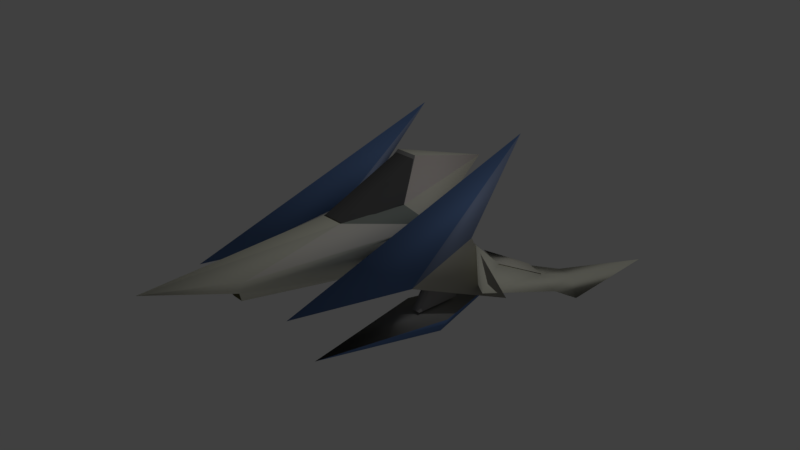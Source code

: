 # Source: Arwing.blend  (saved by Blender 2.79.0; exported with 4.5.12 LTS)
import bpy
from mathutils import Matrix  # noqa: F401  (used for matrix-valued properties, if any)

bpy.ops.wm.read_factory_settings(use_empty=True)
scene = bpy.context.scene
scene.name = 'Scene'

# ---- collections
col_collection_1 = bpy.data.collections.new('Collection 1'); scene.collection.children.link(col_collection_1)

# ---- materials (node trees are filled in below, after node groups)
mat_material15 = bpy.data.materials.new('Material15')
mat_material15.alpha_threshold = 0.0
mat_material15.use_transparent_shadow = False
mat_material15.diffuse_color = (0.1255, 0.1255, 0.1255, 1.0)
mat_material15.specular_color = (0.33, 0.33, 0.33)
mat_material15.roughness = 0.5
mat_material15.specular_intensity = 1.0
mat_material9 = bpy.data.materials.new('Material9')
mat_material9.alpha_threshold = 0.0
mat_material9.use_transparent_shadow = False
mat_material9.diffuse_color = (0.8941, 0.8706, 0.7529, 1.0)
mat_material9.specular_color = (0.33, 0.33, 0.33)
mat_material9.roughness = 0.5
mat_material9.specular_intensity = 1.0
mat_material8 = bpy.data.materials.new('Material8')
mat_material8.alpha_threshold = 0.0
mat_material8.use_transparent_shadow = False
mat_material8.diffuse_color = (0.8431, 0.8392, 0.7098, 1.0)
mat_material8.specular_color = (0.33, 0.33, 0.33)
mat_material8.roughness = 0.5
mat_material8.specular_intensity = 1.0
mat_material14 = bpy.data.materials.new('Material14')
mat_material14.alpha_threshold = 0.0
mat_material14.use_transparent_shadow = False
mat_material14.diffuse_color = (0.3529, 0.3451, 0.3529, 1.0)
mat_material14.specular_color = (0.33, 0.33, 0.33)
mat_material14.roughness = 0.5
mat_material14.specular_intensity = 1.0
mat_material11 = bpy.data.materials.new('Material11')
mat_material11.alpha_threshold = 0.0
mat_material11.use_transparent_shadow = False
mat_material11.diffuse_color = (0.1412, 0.2392, 0.4863, 1.0)
mat_material11.specular_color = (0.33, 0.33, 0.33)
mat_material11.roughness = 0.5
mat_material11.specular_intensity = 1.0
mat_material4 = bpy.data.materials.new('Material4')
mat_material4.alpha_threshold = 0.0
mat_material4.use_transparent_shadow = False
mat_material4.diffuse_color = (0.2824, 0.2824, 0.2784, 1.0)
mat_material4.specular_color = (0.33, 0.33, 0.33)
mat_material4.roughness = 0.5
mat_material4.specular_intensity = 1.0
mat_m_7cf8406c_c = bpy.data.materials.new('M_7CF8406C_c')
mat_m_7cf8406c_c.alpha_threshold = 0.0
mat_m_7cf8406c_c.use_transparent_shadow = False
mat_m_7cf8406c_c.diffuse_color = (0.3451, 0.3843, 0.3451, 1.0)
mat_m_7cf8406c_c.specular_color = (0.33, 0.33, 0.33)
mat_m_7cf8406c_c.roughness = 0.5
mat_m_7cf8406c_c.specular_intensity = 1.0
mat_material12 = bpy.data.materials.new('Material12')
mat_material12.alpha_threshold = 0.0
mat_material12.use_transparent_shadow = False
mat_material12.diffuse_color = (0.2941, 0.3686, 0.5686, 1.0)
mat_material12.specular_color = (0.33, 0.33, 0.33)
mat_material12.roughness = 0.5
mat_material12.specular_intensity = 1.0
mat_material1 = bpy.data.materials.new('Material1')
mat_material1.alpha_threshold = 0.0
mat_material1.use_transparent_shadow = False
mat_material1.diffuse_color = (0.9176, 0.8863, 0.8078, 1.0)
mat_material1.specular_color = (0.33, 0.33, 0.33)
mat_material1.roughness = 0.5
mat_material1.specular_intensity = 1.0
mat_material3 = bpy.data.materials.new('Material3')
mat_material3.alpha_threshold = 0.0
mat_material3.use_transparent_shadow = False
mat_material3.diffuse_color = (0.8471, 0.8275, 0.698, 1.0)
mat_material3.specular_color = (0.33, 0.33, 0.33)
mat_material3.roughness = 0.5
mat_material3.specular_intensity = 1.0
mat_material5 = bpy.data.materials.new('Material5')
mat_material5.alpha_threshold = 0.0
mat_material5.use_transparent_shadow = False
mat_material5.diffuse_color = (0.9098, 0.8275, 0.7725, 1.0)
mat_material5.specular_color = (0.33, 0.33, 0.33)
mat_material5.roughness = 0.5
mat_material5.specular_intensity = 1.0
mat_material2 = bpy.data.materials.new('Material2')
mat_material2.alpha_threshold = 0.0
mat_material2.use_transparent_shadow = False
mat_material2.diffuse_color = (0.8941, 0.8902, 0.7412, 1.0)
mat_material2.specular_color = (0.33, 0.33, 0.33)
mat_material2.roughness = 0.5
mat_material2.specular_intensity = 1.0
mat_material7 = bpy.data.materials.new('Material7')
mat_material7.alpha_threshold = 0.0
mat_material7.use_transparent_shadow = False
mat_material7.diffuse_color = (0.1176, 0.1137, 0.05882, 1.0)
mat_material7.specular_color = (0.33, 0.33, 0.33)
mat_material7.roughness = 0.5
mat_material7.specular_intensity = 1.0
mat_material6 = bpy.data.materials.new('Material6')
mat_material6.alpha_threshold = 0.0
mat_material6.use_transparent_shadow = False
mat_material6.diffuse_color = (0.2706, 0.2745, 0.2314, 1.0)
mat_material6.specular_color = (0.33, 0.33, 0.33)
mat_material6.roughness = 0.5
mat_material6.specular_intensity = 1.0
mat_material10 = bpy.data.materials.new('Material10')
mat_material10.alpha_threshold = 0.0
mat_material10.use_transparent_shadow = False
mat_material10.diffuse_color = (0.07059, 0.06667, 0.05098, 1.0)
mat_material10.specular_color = (0.33, 0.33, 0.33)
mat_material10.roughness = 0.5
mat_material10.specular_intensity = 1.0

# ---- material node trees

# ---- world
world_world = bpy.data.worlds.new('World'); scene.world = world_world
world_world.color = (0.05088, 0.05088, 0.05088)
world_world.use_sun_shadow = False
world_world.sun_shadow_jitter_overblur = 0.0
world_world.cycles.sampling_method = 'MANUAL'

# ---- cameras
cam_camera = bpy.data.cameras.new('Camera')
cam_camera.clip_end = 100.0
cam_camera.lens = 35.0
cam_camera.sensor_width = 32.0
cam_camera.sensor_height = 18.0
cam_camera.ortho_scale = 7.314
cam_camera.dof.focus_distance = 0.0
cam_camera.dof.aperture_fstop = 128.0

# ---- lights
light_lamp = bpy.data.lights.new('Lamp', 'POINT')
light_lamp.transmission_factor = 0.0
light_lamp.cutoff_distance = 30.0
light_lamp.energy = 100.0
light_lamp.shadow_buffer_clip_start = 1.001
light_lamp.shadow_soft_size = 0.1
light_lamp.shadow_maximum_resolution = 0.006
light_lamp.use_absolute_resolution = True

# ---- meshes
me_mesh1_group1_skp743b1_model = bpy.data.meshes.new('Mesh1 Group1 skp743B1 Model')
me_mesh1_group1_skp743b1_model.from_pydata([(-0.1577, 0.6588, 0.6365), (0.1573, 1.192, -0.6488), (-0.1577, 1.192, -0.6488), (0.1573, 0.6588, 0.6365), (0.3541, 0.7358, -0.2733), (-0.3545, 0.7358, -0.2733), (0.8459, -0.09343, -1.284), (1.379, -0.08129, -0.9441), (1.065, -0.4575, -1.942), (1.354, -0.1526, -0.8984), (1.501, -0.4951, -1.664), (1.503, -0.4177, -1.678), (-1.805, 0.13, -0.1528), (-1.497, -0.3428, -1.683), (-1.768, -0.4576, -1.625), (-1.358, 0.03087, -0.963), (-1.34, 0.4257, -0.5536), (-1.334, 0.0773, -0.49), (-1.355, -0.1627, -0.9278), (-1.494, -0.498, -1.655), (-1.891, -0.6367, -1.939), (-1.374, -0.5205, -2.232), (-1.763, -0.7428, -3.633), (-1.608, -0.5191, -2.201), (-1.093, -0.4583, -1.919), (-1.026, -0.07729, -1.15), (-0.9018, 0.303, -0.833), (-1.24, 0.173, -0.3344), (-1.122, -0.2203, -0.3165), (-1.24, -0.2203, -0.3165), (-1.122, 0.173, -0.3344), (-1.122, 0.1909, 0.05891), (-1.122, -0.1916, 0.3125), (-1.24, 0.1909, 0.05891), (-1.24, -0.1916, 0.3125), (0.8467, -0.2401, 0.1175), (1.201, -0.1614, 1.848), (1.516, -0.2401, 0.1175), (1.201, -0.6438, -0.1006), (1.201, -0.3005, -1.22), (1.358, 0.03087, -0.963), (1.804, 0.1301, -0.1532), (1.497, -0.3428, -1.683), (1.34, 0.4257, -0.5536), (0.9018, 0.303, -0.833), (1.334, 0.07731, -0.4904), (1.354, -0.1627, -0.9278), (1.026, -0.07728, -1.15), (1.494, -0.498, -1.655), (1.092, -0.4583, -1.919), (1.373, -0.5205, -2.233), (1.608, -0.5191, -2.201), (1.768, -0.4576, -1.625), (1.891, -0.6367, -1.939), (1.762, -0.7428, -3.633), (1.122, 0.173, -0.3348), (1.24, -0.2203, -0.3169), (1.122, -0.2203, -0.3169), (1.24, 0.173, -0.3348), (1.24, 0.1909, 0.05852), (1.24, -0.1916, 0.3125), (1.122, -0.1916, 0.3125), (1.122, 0.1909, 0.05852), (0.8396, -0.08341, -1.272), (1.37, 0.04631, -0.9454), (1.066, -0.4504, -1.946), (1.368, -0.06982, -0.9242), (1.492, -0.4069, -1.663), (1.493, -0.3295, -1.677), (-1.503, -0.4173, -1.677), (-1.379, -0.08129, -0.9437), (-0.8459, -0.09344, -1.284), (-1.355, -0.153, -0.8981), (-1.065, -0.4575, -1.942), (-1.501, -0.4947, -1.663), (-1.516, -0.2397, 0.1179), (-1.201, -0.1614, 1.848), (-0.8467, -0.2397, 0.1179), (-1.201, -0.6438, -0.1003), (-1.201, -0.3005, -1.22), (-1.494, -0.3295, -1.676), (-1.37, 0.04631, -0.945), (-0.8396, -0.08342, -1.271), (-1.368, -0.06982, -0.9242), (-1.066, -0.4504, -1.945), (-1.492, -0.4069, -1.662), (-1.221, 0.4771, -0.5846), (-0.8663, 0.08918, -0.4489), (-1.89, -0.03072, -0.4829), (-0.6301, 0.4804, -0.5062), (-0.3545, 0.008689, -0.4845), (-0.0001958, 0.1107, -0.8442), (-0.0001958, 0.2447, -0.4953), (0.6297, 0.4804, -0.5062), (-0.0001958, 0.7559, -0.5187), (-0.0001956, 0.8045, -2.058), (-0.3545, 0.7273, -0.2809), (-0.1573, 0.6876, 0.5882), (0.1577, 0.6876, 0.5878), (0.0001974, 0.6876, 3.189), (-0.2754, 0.5177, 2.054), (-0.1573, 0.3211, 2.063), (-0.3541, 0.01217, 0.461), (-0.551, 0.1677, 0.4145), (-0.8663, 1.405, -1.848), (-1.22, 0.1677, 0.4145), (-0.8659, 0.2373, 1.949), (0.3541, 0.008695, -0.4849), (0.8659, 0.08918, -0.4489), (1.22, 0.4771, -0.585), (0.8659, 1.405, -1.849), (0.551, 0.1677, 0.4145), (0.8663, 0.2373, 1.948), (1.221, 0.1677, 0.4145), (0.3545, 0.01217, 0.461), (-0.07854, 0.1601, 1.991), (0.07894, 0.1601, 1.991), (0.1577, 0.3211, 2.063), (0.2758, 0.5177, 2.054), (0.3541, 0.7273, -0.2809), (0.1573, 1.223, -0.6581), (-0.1577, 1.223, -0.6581), (1.89, -0.03071, -0.4832)], [], [(0, 1, 2), (0, 3, 1), (3, 4, 1), (0, 2, 5), (6, 7, 8), (7, 6, 9), (6, 10, 9), (6, 8, 10), (11, 10, 8), (8, 7, 11), (12, 13, 14), (12, 15, 13), (12, 16, 15), (16, 12, 17), (12, 18, 17), (12, 14, 18), (14, 19, 18), (20, 19, 14), (20, 21, 19), (20, 22, 21), (20, 23, 22), (20, 14, 23), (14, 13, 23), (23, 13, 21), (13, 24, 21), (13, 19, 24), (15, 19, 13), (18, 19, 15), (15, 25, 18), (26, 25, 15), (18, 25, 26), (18, 26, 17), (16, 17, 26), (15, 16, 26), (19, 21, 24), (22, 23, 21), (27, 28, 29), (28, 27, 30), (31, 28, 30), (32, 28, 31), (33, 32, 31), (32, 33, 34), (34, 33, 27), (34, 27, 29), (35, 36, 37), (35, 38, 36), (35, 39, 38), (35, 37, 39), (37, 38, 39), (36, 38, 37), (40, 41, 42), (41, 40, 43), (44, 43, 40), (43, 44, 45), (44, 46, 45), (44, 47, 46), (44, 40, 47), (40, 46, 47), (46, 40, 42), (46, 42, 48), (42, 49, 48), (49, 42, 50), (50, 42, 51), (42, 52, 51), (42, 41, 52), (46, 52, 41), (46, 48, 52), (48, 53, 52), (50, 53, 48), (50, 54, 53), (50, 51, 54), (51, 53, 54), (51, 52, 53), (49, 50, 48), (45, 46, 41), (43, 45, 41), (55, 56, 57), (56, 55, 58), (59, 56, 58), (60, 56, 59), (59, 61, 60), (61, 59, 62), (61, 62, 55), (61, 55, 57), (63, 64, 65), (64, 63, 66), (63, 67, 66), (63, 65, 67), (68, 67, 65), (65, 64, 68), (69, 70, 71), (70, 72, 71), (72, 73, 71), (74, 73, 72), (69, 73, 74), (69, 71, 73), (75, 76, 77), (76, 75, 78), (75, 79, 78), (75, 77, 79), (77, 78, 79), (78, 77, 76), (80, 81, 82), (81, 83, 82), (83, 84, 82), (85, 84, 83), (80, 84, 85), (80, 82, 84), (86, 87, 88), (89, 87, 86), (89, 90, 87), (89, 91, 90), (89, 92, 91), (89, 93, 92), (93, 89, 94), (89, 95, 94), (89, 96, 95), (97, 96, 89), (96, 97, 98), (97, 99, 98), (100, 99, 97), (99, 100, 101), (101, 100, 89), (89, 100, 97), (101, 89, 102), (89, 103, 102), (103, 89, 104), (86, 104, 89), (105, 104, 86), (106, 104, 105), (106, 103, 104), (105, 103, 106), (105, 87, 103), (88, 87, 105), (88, 105, 86), (87, 102, 103), (87, 90, 102), (90, 107, 102), (90, 91, 107), (93, 107, 91), (93, 108, 107), (93, 109, 108), (93, 110, 109), (111, 110, 93), (112, 110, 111), (112, 113, 110), (111, 113, 112), (111, 108, 113), (114, 108, 111), (107, 108, 114), (102, 107, 114), (102, 114, 115), (115, 114, 116), (117, 116, 114), (117, 115, 116), (115, 117, 101), (101, 117, 99), (99, 117, 118), (117, 93, 118), (117, 114, 93), (114, 111, 93), (98, 118, 93), (99, 118, 98), (98, 93, 119), (95, 119, 93), (119, 95, 120), (121, 120, 95), (120, 121, 96), (96, 121, 95), (120, 96, 119), (96, 98, 119), (95, 93, 94), (101, 102, 115), (108, 122, 113), (109, 122, 108), (109, 113, 122), (113, 109, 110), (92, 93, 91)])
me_mesh1_group1_skp743b1_model.polygons.foreach_set('use_smooth', [True] * 178)
me_mesh1_group1_skp743b1_model.polygons.foreach_set('material_index', [0, 0, 0, 0, 1, 1, 1, 1, 1, 1, 2, 2, 2, 2, 2, 2, 2, 2, 2, 2, 2, 2, 2, 2, 2, 2, 2, 2, 2, 2, 2, 2, 2, 2, 2, 2, 3, 3, 3, 3, 3, 3, 3, 3, 5, 4, 4, 5, 4, 4, 2, 2, 2, 2, 2, 2, 2, 2, 2, 2, 2, 2, 2, 2, 2, 2, 2, 2, 2, 2, 2, 2, 2, 2, 2, 2, 3, 3, 3, 3, 3, 3, 3, 3, 1, 1, 1, 1, 1, 1, 1, 1, 1, 1, 1, 1, 5, 4, 4, 5, 4, 4, 1, 1, 1, 1, 1, 1, 1, 2, 2, 2, 13, 12, 12, 13, 9, 6, 14, 11, 2, 2, 2, 8, 2, 2, 7, 4, 7, 4, 4, 4, 5, 1, 1, 2, 2, 1, 2, 2, 2, 2, 4, 7, 4, 4, 4, 5, 2, 2, 1, 1, 1, 2, 12, 12, 9, 2, 2, 2, 2, 8, 2, 6, 9, 10, 2, 5, 10, 5, 14, 13, 2, 1, 1, 1, 7, 13])
_uv = me_mesh1_group1_skp743b1_model.uv_layers.new(name='UVMap')
_uv.uv.foreach_set('vector', [2.22e-15, -0.0166, 1.0, 1.0, 1.0, -1.11e-15, -3.664e-15, -0.0166, -3.553e-15, 1.0, 1.0, 1.0, 0.999, 1.0, -1.124, 0.1074, -2.479, 1.0, -2.58, 1.0, 0.999, 0.999, -0.3936, 0.08106, 1.409, 2.436, 1.997, 1.013, -0.4785, 2.112, -2.309e-14, 1.0, -0.1904, -5.432, -1.0, 1.0, 0.5293, 2.473, 2.021, 1.021, 1.288e-14, 1.0, 0.5293, 2.473, 2.438, 2.171, 2.021, 1.021, 0.01172, 0.8418, 1.11e-14, 1.0, 1.0, 1.0, -0.4785, 2.112, 1.997, 1.013, 2.665e-14, 1.0, 3.678e-15, 1.0, 1.0, 9.77e-15, 1.0, 1.0, 2.576e-14, 1.0, 1.0, 1.0, 1.0, -5.773e-15, 1.0, 1.0, 1.0, 4.774e-15, -1.066e-14, 0.999, -2.776e-14, 1.0, 0.9287, 2.553, 1.0, 1.0, 1.066e-14, 0.999, 0.999, 1.0, 1.0, 4.796e-14, 1.0, 1.0, 0.999, -3.109e-15, -8.882e-15, 1.0, 1.0, -6.217e-14, 1.0, 1.0, -3.442e-14, 1.0, 3.02e-14, 0.999, 1.0, 0.999, 0.6338, 0.543, 0.999, 1.0, 0.999, 3.131e-14, 1.066e-14, 0.999, -4.219e-14, 1.0, 0.999, 1.643e-14, 0.999, 1.0, 1.0, 1.0, -3.553e-15, 1.0, 1.0, 6.661e-15, 1.0, 1.0, 2.665e-14, 1.0, 1.0, 4.929e-14, -1.332e-14, 1.0, 1.0, 0.999, 1.0, 2.398e-14, 0.999, 1.0, -4.619e-14, 1.0, 0.999, 2.309e-14, -1.628e-14, 1.0, 1.0, 1.0, 1.0, 2.043e-14, 0.04883, 1.315, -6.328e-15, 1.0, -0.9502, 1.315, 1.696, 0.06348, 1.11e-14, 1.0, 1.0, 0.999, 1.0, 0.999, 1.0, -1.243e-14, 1.377e-14, 0.999, 1.0, 1.0, 1.0, 1.332e-15, 1.044e-14, 1.0, -7.327e-15, 0.999, 0.999, 4.663e-15, 0.999, 0.999, 1.0, 1.266e-14, 1.0, 1.0, -5.396e-14, 1.0, 1.0, 1.0, 4.602e-14, 1.0, 1.0, -9.531e-14, -2.953e-14, 1.0, 1.0, 1.0, 0.2022, -0.541, 1.155e-14, 1.0, 1.0, -9.77e-15, 1.0, 1.0, -2.352e-14, 1.0, 0.999, 1.137e-13, 0.999, 1.0, 1.0, 3.197e-14, 1.0, 1.0, 8.171e-14, 1.0, 1.0, -2.165e-15, -4.263e-14, 1.0, 1.0, 1.0, -4.263e-14, 1.0, 1.0, -2.165e-15, -4.263e-14, -9.437e-16, 1.721e-15, 0.3906, 1.0, 1.0, 7.216e-16, 0.999, 1.0, 4.663e-15, 1.0, 1.0, 2.665e-15, 0.3906, -3.02e-14, 2.429e-14, 1.0, 0.999, 1.0, 2.426e-14, 1.0, 0.999, -3.02e-14, 2.429e-14, 1.421e-14, 0.999, 1.0, 8.882e-15, 2.276e-15, 0.3906, -5.551e-17, 0.999, 1.0, -1.554e-15, 1.443e-15, 0.999, 1.0, 0.999, 0.5, 0.3333, 0.25, -0.5075, -4.441e-16, 0.3333, 1.0, 0.999, 0.5, 0.5801, 0.5, 3.473, 1.0, 0.999, 0.5, -0.916, 0.5, 0.5801, -3.997e-15, 0.3333, 0.5, 0.3333, 0.25, -0.3184, 1.454e-14, 0.999, 0.5, 0.5801, 0.5, -0.916, 0.5, 3.473, 0.5, 0.5801, -1.077e-14, 0.999, 1.0, 1.0, -3.73e-14, 0.999, 1.0, -2.354e-14, -2.442e-15, 1.0, 1.0, 1.0, 1.0, 2.764e-14, -2.065e-14, 1.0, 1.0, -2.398e-14, 1.0, 1.0, 1.0, 1.0, 0.7969, -0.541, 1.61e-15, 1.0, 1.382e-14, 0.999, 0.999, 0.999, 1.0, 1.549e-14, 1.0, -1.033e-14, 1.0, 1.0, 4.885e-15, 1.0, 0.999, -6.661e-16, 1.91e-14, 0.999, 0.999, 0.999, 1.0, 0.999, -5.995e-15, 1.0, 1.0, -1.221e-15, -1.399e-14, 1.0, 0.999, 1.0, 0.999, 5.329e-15, 0.999, -4.219e-15, 4.441e-16, 1.0, 1.0, 1.0, 1.0, 1.0, 0.999, 2.431e-14, -1.132e-14, 1.0, 1.0, 1.0, 0.999, 3.863e-14, 2.043e-14, 1.0, 5.684e-14, 0.999, 1.0, -2.132e-14, 1.0, 1.0, 1.0, 1.0, -2.576e-14, 1.0, 1.0, 2.665e-15, 0.999, 7.994e-15, 4.649e-15, 1.0, 0.999, 0.999, -1.776e-15, 1.0, 1.0, -1.021e-14, 1.0, 1.0, -3.175e-14, 1.0, 1.0, 1.0, 1.0, -6.484e-14, 1.0, 4.974e-14, -7.105e-15, 0.999, 0.999, 0.999, 0.999, 0.999, 0.999, -4.086e-14, 2.576e-14, 0.999, 4.174e-14, 1.0, 1.0, 1.0, 0.999, -3.064e-14, 0.999, 1.0, 1.776e-15, 1.0, 0.999, -7.105e-15, -9.77e-15, 0.999, 1.0, 1.0, 1.0, 1.332e-14, 1.0, 1.676e-14, -3.375e-14, 1.0, 1.0, 1.0, 1.0, 3.286e-14, 1.954e-14, 1.0, 1.0, 1.0, 1.0, -1.03e-13, 1.0, 0.999, 2.176e-14, 1.0, 1.0, 1.0, 7.105e-15, 1.0, 0.07031, 2.553, 1.0, 1.277e-15, -0.0332, 1.0, 1.0, 1.0, -0.0332, 1.0, 1.0, 1.277e-15, -0.0332, 4.441e-16, 4.718e-15, 0.3906, 1.0, 0.999, 2.72e-15, 0.999, 1.0, 1.998e-15, 1.0, 0.999, 2.665e-15, 0.3906, 1.0, 9.27e-15, -4.796e-14, 1.0, 1.0, 1.0, -4.796e-14, 1.0, 1.0, 9.27e-15, -4.796e-14, 8.132e-15, 1.0, -4.552e-15, 1.665e-15, 0.3906, 1.443e-15, 0.999, 1.0, 5.551e-15, 7.216e-16, 0.999, 1.0, 0.999, 1.351, 2.381, 2.003, 1.0, -0.5088, 2.09, 0.999, 0.999, -0.3984, -4.082, 9.459e-14, 1.0, 1.442, -0.4258, -2.487e-14, 1.0, 2.008, 0.9951, 1.442, -0.4258, -0.4814, -0.1143, -3.73e-14, 1.0, 1.0, 1.0, -1.188e-14, 1.0, -0.7627, 7.97, -0.5088, 2.09, 2.003, 1.0, -5.329e-15, 1.0, 5.862e-14, 1.0, 2.026, 0.9951, 1.437, -0.4502, 8.882e-15, 0.999, 1.0, 0.999, 0.1904, -5.432, 2.01, 0.9961, -0.4258, 2.139, 1.47, 2.457, 3.02e-14, 1.0, -0.4258, 2.139, 2.01, 0.9961, -1.594e-13, 1.0, 0.5156, 7.299, 0.999, 0.999, 3.73e-14, 1.0, 1.437, -0.4502, -0.4805, -0.1318, 0.5, 0.333, 0.25, -0.5075, -1.443e-15, 0.333, 0.5, 3.382, 1.0, 1.0, 0.5, 0.8926, 1.0, 1.0, 0.5, -0.8457, 0.5, 0.8926, 4.663e-15, 0.3333, 0.5, 0.3333, 0.25, -0.3184, -8.438e-15, 1.0, 0.5, 0.8926, 0.5, -0.8457, 0.5, 0.8926, 6.994e-15, 1.0, 0.5, 3.382, 1.996, 1.007, -1.199e-14, 1.0, 0.6445, 2.378, 1.0, 0.999, 1.132e-14, 0.999, -0.3984, 6.082, -1.332e-15, 1.0, 2.5, -0.1182, 0.5654, -0.4268, 2.017, 1.002, 2.5, -0.1182, -2.975e-14, 1.0, 1.0, 0.999, -0.7627, -5.97, 3.744e-13, 1.0, 1.996, 1.007, 0.6445, 2.378, 2.5, 2.095, 1.0, 0.999, 1.332e-15, 0.999, 1.0, -9.326e-15, 1.0, 1.0, -7.438e-15, 1.0, 1.0, -6.04e-14, 1.0, 1.0, -1.976e-14, 1.0, 0.5693, 1.778, 1.599e-14, 0.999, 1.0, -1.776e-15, 1.0, 0.999, -0.06787, -0.3462, -4.441e-16, 0.5, 0.5, 0.5, -0.08008, 0.2085, 0.5811, 0.2095, 0.2505, -0.05838, 0.5811, 0.2095, -0.08008, 0.2085, 0.2505, 0.5215, 0.5, 0.5, -0.03028, -0.6621, 3.109e-15, 0.5, 8.105e-15, 0.25, 0.5, 0.25, -0.1592, -0.7432, 2.146, 2.724, 1.0, 1.0, 5.64e-14, 1.0, -3.819e-14, 0.999, 0.2861, 2.312, 0.7139, 2.312, 1.0, 0.1, 0.5, -0.8118, 3.197e-14, 0.1, 1.0, 0.999, 1.0, 2.209e-14, 1.243e-14, 0.999, 1.0, -1.776e-15, 1.0, 0.999, 3.553e-14, 0.999, 2.22e-14, 1.0, 1.0, 1.0, 1.0, 2.554e-15, 0.8595, 0.4209, -0.8014, 0.5513, 0.1527, -0.03272, 1.0, -5.773e-15, -5.773e-15, 0.999, 1.0, 0.999, 7.327e-15, 1.0, 0.05273, 1.77, 0.2178, 1.837, 0.5, 0.2498, 0.5283, 0.4597, 0.6353, 0.7842, 1.0, 1.0, 0.666, -1.649, 3.375e-14, 1.0, 0.499, -0.4973, -0.4551, 1.344, 0.5015, 0.2539, 0.6016, -1.192, 0.2832, 4.766, 1.009, 1.048, 0.6016, -1.192, -1.088e-14, 1.0, 0.2832, 4.766, -7.994e-15, 1.0, 1.0, 1.0, 0.5166, -1.273, 0.5, 0.3333, 0.2358, -0.09473, 5.107e-15, 0.3333, 1.0, 1.332e-15, 1.732e-14, 0.999, 1.0, 1.0, 1.0, 0.999, -1.443e-14, 0.999, 1.0, 2.531e-14, 1.0, 1.865e-14, 2.487e-14, 0.999, 1.0, 0.999, -7.194e-14, 1.0, 1.0, 0.999, 1.0, 3.02e-14, 1.039, -0.3916, -0.03809, -0.3916, 1.0, 1.0, 1.0, 0.999, 0.5, 0.5088, 0.0, 0.999, -3.075e-14, 1.0, 0.9834, 0.9893, 1.0, -1.532e-14, 6.328e-15, 1.0, 0.4307, 1.778, 0.998, 1.004, 1.0, 0.999, 1.0, 3.353e-14, -8.771e-15, 0.999, 1.0, 1.0, 0.334, -1.649, 1.177e-14, 0.999, -2.706e-16, 0.2498, -0.1348, 0.7842, -0.02783, 0.4597, -2.037, -1.319, -2.282, 4.642, -1.665, 0.919, -2.037, -1.319, -2.674, 0.8701, -2.282, 4.642, -8.66e-15, 0.999, 1.0, 0.999, 0.4834, -1.273, 0.5, 0.333, 0.2642, -0.09473, 3.442e-15, 0.333, -3.109e-15, 0.999, 1.0, 1.71e-14, 1.0, 0.999, 0.9951, 0.999, -1.443e-14, 1.0, 1.0, 4.574e-14, 1.0, 1.0, -0.03809, -0.3916, 0.0, 1.0, 1.0, 1.0, 2.665e-15, 1.0, 0.625, 3.218, 0.625, 3.218, 2.531e-14, 1.0, 0.375, 3.218, -1.954e-14, 1.0, 1.0, 1.0, 1.0, -2.709e-14, 0.75, 0.007815, -1.51e-14, 0.4995, 0.4998, 0.4995, -1.51e-14, 0.4995, 0.75, 0.007815, -0.2495, 0.007815, -1.599e-14, 0.2498, 0.5, 0.2498, 0.25, -0.6162, 1.0, 1.243e-14, 3.553e-15, 0.999, 1.0, 1.0, 3.531e-14, 0.999, 1.0, 4.996e-15, 1.0, 0.999, 1.0, -6.439e-15, 1.0, 0.999, 3.608e-15, 0.999, 0.7803, 1.835, 0.9463, 1.768, 0.9951, 0.998, 0.1527, -0.03272, -0.8014, 0.5513, 0.8595, 0.4209, 1.0, 1.688e-14, 1.0, 1.0, 8.66e-15, 1.0, 2.146, -0.7236, 2.043e-14, 1.0, 1.0, 1.0, 0.6597, -0.7432, -7.994e-15, 0.2498, 0.5, 0.2498, -0.1419, 1.062, 0.8011, 0.7373, 0.04639, -0.1816, 8.882e-16, 0.999, 1.0, 0.999, 0.5264, -0.00488, -2.665e-15, 0.3333, 0.5, 0.3333, 0.834, 0.001627, -0.1419, 1.062, 0.04639, -0.1816, 0.8011, 0.7373, 2.665e-15, 0.3333, 0.834, 0.001627, -0.3335, 0.001627, 3.109e-15, 0.999, 0.7139, 2.312, 1.0, 0.999, 0.5474, -0.6631, -3.331e-15, 0.4927, 0.5, 0.5, -5.773e-14, 1.0, 1.0, -2.109e-14, 1.0, 1.0, 5.107e-15, 0.999, 1.0, 1.033e-14, 1.013, 0.9873, 1.0, 1.0, 1.0, 6.661e-15, -7.105e-15, 1.0, 1.0, 5.107e-15, -1.599e-14, 0.999, 1.0, 0.999, 1.243e-14, -0.5024, 1.021e-14, 0.25, 0.9629, 1.34, -2.087e-14, 0.4995, -0.06787, 1.346, 0.5, 0.4995])
me_mesh1_group1_skp743b1_model.materials.append(mat_material15)
me_mesh1_group1_skp743b1_model.materials.append(mat_material9)
me_mesh1_group1_skp743b1_model.materials.append(mat_material8)
me_mesh1_group1_skp743b1_model.materials.append(mat_material14)
me_mesh1_group1_skp743b1_model.materials.append(mat_material11)
me_mesh1_group1_skp743b1_model.materials.append(mat_material4)
me_mesh1_group1_skp743b1_model.materials.append(mat_m_7cf8406c_c)
me_mesh1_group1_skp743b1_model.materials.append(mat_material12)
me_mesh1_group1_skp743b1_model.materials.append(mat_material1)
me_mesh1_group1_skp743b1_model.materials.append(mat_material3)
me_mesh1_group1_skp743b1_model.materials.append(mat_material5)
me_mesh1_group1_skp743b1_model.materials.append(mat_material2)
me_mesh1_group1_skp743b1_model.materials.append(mat_material7)
me_mesh1_group1_skp743b1_model.materials.append(mat_material6)
me_mesh1_group1_skp743b1_model.materials.append(mat_material10)
me_mesh1_group1_skp743b1_model.use_remesh_preserve_volume = False
me_mesh1_group1_skp743b1_model.use_remesh_preserve_attributes = False
me_mesh1_group1_skp743b1_model.use_mirror_vertex_groups = False
me_mesh1_group1_skp743b1_model.update()
me_mesh1_group1_skp743b1_model.normals_split_custom_set([tuple(v) for v in zip(*[iter([-0.3015, 0.8808, 0.3651, 0.3015, 0.8808, 0.3652, -0.4589, 0.8207, 0.3403, -0.3015, 0.8808, 0.3651, 0.4589, 0.8208, 0.3403, 0.3015, 0.8808, 0.3652, 0.4589, 0.8208, 0.3403, 0.8154, 0.5347, 0.2217, 0.3015, 0.8808, 0.3652, -0.3015, 0.8808, 0.3651, -0.4589, 0.8207, 0.3403, -0.8154, 0.5347, 0.2217, -0.6523, -0.2104, 0.7282, -0.02162, 0.9985, -0.05123, 0.3775, 0.4767, -0.7939, -0.02162, 0.9985, -0.05123, -0.6523, -0.2104, 0.7282, -0.6056, -0.2218, 0.7642, -0.6523, -0.2104, 0.7282, -0.07499, -0.9947, -0.07033, -0.6056, -0.2218, 0.7642, -0.6523, -0.2104, 0.7282, 0.3775, 0.4767, -0.7939, -0.07499, -0.9947, -0.07033, 0.4246, 0.4698, -0.774, -0.07499, -0.9947, -0.07033, 0.3775, 0.4767, -0.7939, 0.3775, 0.4767, -0.7939, -0.02162, 0.9985, -0.05123, 0.4246, 0.4698, -0.774, -0.7144, 0.5285, 0.4586, 0.06315, 0.9814, -0.1814, -0.9407, -0.1009, 0.3238, -0.7144, 0.5285, 0.4586, -0.03367, 0.5947, -0.8033, 0.06315, 0.9814, -0.1814, -0.7144, 0.5285, 0.4586, 0.1204, 0.9482, 0.2938, -0.03367, 0.5947, -0.8033, 0.1204, 0.9482, 0.2938, -0.7144, 0.5285, 0.4586, 0.5972, -0.3648, 0.7143, -0.7144, 0.5285, 0.4586, 0.3864, -0.8898, 0.2429, 0.5972, -0.3648, 0.7143, -0.7144, 0.5285, 0.4586, -0.9407, -0.1009, 0.3238, 0.3864, -0.8898, 0.2429, -0.9407, -0.1009, 0.3238, 0.5764, -0.7476, 0.33, 0.3864, -0.8898, 0.2429, -0.4287, -0.8578, 0.2835, 0.5764, -0.7476, 0.33, -0.9407, -0.1009, 0.3238, -0.4287, -0.8578, 0.2835, 0.8184, -0.02117, -0.5743, 0.5764, -0.7476, 0.33, -0.4287, -0.8578, 0.2835, -0.2007, 0.9639, -0.175, 0.8184, -0.02117, -0.5743, -0.4287, -0.8578, 0.2835, -0.3042, 0.9296, -0.2079, -0.2007, 0.9639, -0.175, -0.4287, -0.8578, 0.2835, -0.9407, -0.1009, 0.3238, -0.3042, 0.9296, -0.2079, -0.9407, -0.1009, 0.3238, 0.06315, 0.9814, -0.1814, -0.3042, 0.9296, -0.2079, -0.3042, 0.9296, -0.2079, 0.06315, 0.9814, -0.1814, 0.8184, -0.02117, -0.5743, 0.06315, 0.9814, -0.1814, 0.7787, 0.1245, 0.6149, 0.8184, -0.02117, -0.5743, 0.06315, 0.9814, -0.1814, 0.5764, -0.7476, 0.33, 0.7787, 0.1245, 0.6149, -0.03367, 0.5947, -0.8033, 0.5764, -0.7476, 0.33, 0.06315, 0.9814, -0.1814, 0.3864, -0.8898, 0.2429, 0.5764, -0.7476, 0.33, -0.03367, 0.5947, -0.8033, -0.03367, 0.5947, -0.8033, -0.1693, -0.1297, -0.977, 0.3864, -0.8898, 0.2429, 0.9613, 0.148, 0.2325, -0.1693, -0.1297, -0.977, -0.03367, 0.5947, -0.8033, 0.3864, -0.8898, 0.2429, -0.1693, -0.1297, -0.977, 0.9613, 0.148, 0.2325, 0.3864, -0.8898, 0.2429, 0.9613, 0.148, 0.2325, 0.5972, -0.3648, 0.7143, 0.1204, 0.9482, 0.2938, 0.5972, -0.3648, 0.7143, 0.9613, 0.148, 0.2325, -0.03367, 0.5947, -0.8033, 0.1204, 0.9482, 0.2938, 0.9613, 0.148, 0.2325, 0.5764, -0.7476, 0.33, 0.8184, -0.02117, -0.5743, 0.7787, 0.1245, 0.6149, -0.2007, 0.9639, -0.175, -0.3042, 0.9296, -0.2079, 0.8184, -0.02117, -0.5743, -0.8944, -0.02048, -0.4467, 0.8945, -0.0206, -0.4467, -0.7071, -0.03215, -0.7064, 0.8945, -0.0206, -0.4467, -0.8944, -0.02048, -0.4467, 0.7071, -0.03215, -0.7064, 0.8944, 0.2471, 0.3727, 0.8945, -0.0206, -0.4467, 0.7071, -0.03215, -0.7064, 0.7071, 0.3907, 0.5893, 0.8945, -0.0206, -0.4467, 0.8944, 0.2471, 0.3727, -0.7071, 0.3907, 0.5893, 0.7071, 0.3907, 0.5893, 0.8944, 0.2471, 0.3727, 0.7071, 0.3907, 0.5893, -0.7071, 0.3907, 0.5893, -0.8944, 0.2472, 0.3727, -0.8944, 0.2472, 0.3727, -0.7071, 0.3907, 0.5893, -0.8944, -0.02048, -0.4467, -0.8944, 0.2472, 0.3727, -0.8944, -0.02048, -0.4467, -0.7071, -0.03215, -0.7064, -0.9007, 0.4304, -0.05993, 0.08942, -0.7754, 0.6251, 0.89, 0.4526, -0.05473, -0.9007, 0.4304, -0.05993, 0.02969, -0.9995, -0.00513, 0.08942, -0.7754, 0.6251, -0.9007, 0.4304, -0.05993, 0.07911, -0.3339, -0.9393, 0.02969, -0.9995, -0.00513, -0.9007, 0.4304, -0.05993, 0.89, 0.4526, -0.05473, 0.07911, -0.3339, -0.9393, 0.89, 0.4526, -0.05473, 0.02969, -0.9995, -0.00513, 0.07911, -0.3339, -0.9393, 0.08942, -0.7754, 0.6251, 0.02969, -0.9995, -0.00513, 0.89, 0.4526, -0.05473, 0.2654, 0.5964, -0.7576, 0.7141, 0.5283, 0.4593, -0.2627, 0.9413, -0.2121, 0.7141, 0.5283, 0.4593, 0.2654, 0.5964, -0.7576, -0.1206, 0.9481, 0.2941, -0.9612, 0.1478, 0.2329, -0.1206, 0.9481, 0.2941, 0.2654, 0.5964, -0.7576, -0.1206, 0.9481, 0.2941, -0.9612, 0.1478, 0.2329, -0.5971, -0.365, 0.7143, -0.9612, 0.1478, 0.2329, -0.5449, -0.8174, 0.1869, -0.5971, -0.365, 0.7143, -0.9612, 0.1478, 0.2329, 0.1704, -0.1293, -0.9769, -0.5449, -0.8174, 0.1869, -0.9612, 0.1478, 0.2329, 0.2654, 0.5964, -0.7576, 0.1704, -0.1293, -0.9769, 0.2654, 0.5964, -0.7576, -0.5449, -0.8174, 0.1869, 0.1704, -0.1293, -0.9769, -0.5449, -0.8174, 0.1869, 0.2654, 0.5964, -0.7576, -0.2627, 0.9413, -0.2121, -0.5449, -0.8174, 0.1869, -0.2627, 0.9413, -0.2121, -0.4073, -0.8186, 0.405, -0.2627, 0.9413, -0.2121, -0.7779, 0.1246, 0.6159, -0.4073, -0.8186, 0.405, -0.7779, 0.1246, 0.6159, -0.2627, 0.9413, -0.2121, -0.8184, -0.02115, -0.5742, -0.8184, -0.02115, -0.5742, -0.2627, 0.9413, -0.2121, 0.3046, 0.9295, -0.208, -0.2627, 0.9413, -0.2121, 0.9408, -0.1012, 0.3235, 0.3046, 0.9295, -0.208, -0.2627, 0.9413, -0.2121, 0.7141, 0.5283, 0.4593, 0.9408, -0.1012, 0.3235, -0.5449, -0.8174, 0.1869, 0.9408, -0.1012, 0.3235, 0.7141, 0.5283, 0.4593, -0.5449, -0.8174, 0.1869, -0.4073, -0.8186, 0.405, 0.9408, -0.1012, 0.3235, -0.4073, -0.8186, 0.405, 0.4292, -0.8575, 0.2836, 0.9408, -0.1012, 0.3235, -0.8184, -0.02115, -0.5742, 0.4292, -0.8575, 0.2836, -0.4073, -0.8186, 0.405, -0.8184, -0.02115, -0.5742, 0.2296, 0.9581, -0.1715, 0.4292, -0.8575, 0.2836, -0.8184, -0.02115, -0.5742, 0.3046, 0.9295, -0.208, 0.2296, 0.9581, -0.1715, 0.3046, 0.9295, -0.208, 0.4292, -0.8575, 0.2836, 0.2296, 0.9581, -0.1715, 0.3046, 0.9295, -0.208, 0.9408, -0.1012, 0.3235, 0.4292, -0.8575, 0.2836, -0.7779, 0.1246, 0.6159, -0.8184, -0.02115, -0.5742, -0.4073, -0.8186, 0.405, -0.5971, -0.365, 0.7143, -0.5449, -0.8174, 0.1869, 0.7141, 0.5283, 0.4593, -0.1206, 0.9481, 0.2941, -0.5971, -0.365, 0.7143, 0.7141, 0.5283, 0.4593, -0.8944, -0.0206, -0.4467, 0.8945, -0.02037, -0.4467, -0.7071, -0.03215, -0.7064, 0.8945, -0.02037, -0.4467, -0.8944, -0.0206, -0.4467, 0.7071, -0.03215, -0.7064, 0.8944, 0.2474, 0.3725, 0.8945, -0.02037, -0.4467, 0.7071, -0.03215, -0.7064, 0.7071, 0.3911, 0.5891, 0.8945, -0.02037, -0.4467, 0.8944, 0.2474, 0.3725, 0.8944, 0.2474, 0.3725, -0.8944, 0.2474, 0.3725, 0.7071, 0.3911, 0.5891, -0.8944, 0.2474, 0.3725, 0.8944, 0.2474, 0.3725, -0.7071, 0.3911, 0.5891, -0.8944, 0.2474, 0.3725, -0.7071, 0.3911, 0.5891, -0.8944, -0.0206, -0.4467, -0.8944, 0.2474, 0.3725, -0.8944, -0.0206, -0.4467, -0.7071, -0.03215, -0.7064, -0.5434, -0.4537, 0.7063, -0.2246, 0.9734, -0.04495, 0.2979, 0.4667, -0.8327, -0.2246, 0.9734, -0.04495, -0.5434, -0.4537, 0.7063, -0.479, -0.4623, 0.7462, -0.5434, -0.4537, 0.7063, 0.07499, -0.9971, -0.01138, -0.479, -0.4623, 0.7462, -0.5434, -0.4537, 0.7063, 0.2979, 0.4667, -0.8327, 0.07499, -0.9971, -0.01138, 0.3729, 0.4654, -0.8027, 0.07499, -0.9971, -0.01138, 0.2979, 0.4667, -0.8327, 0.2979, 0.4667, -0.8327, -0.2246, 0.9734, -0.04495, 0.3729, 0.4654, -0.8027, -0.3697, 0.653, -0.661, 0.1483, 0.9689, 0.1979, 0.2636, 0.954, 0.1429, 0.1483, 0.9689, 0.1979, 0.5238, -0.552, 0.6488, 0.2636, 0.954, 0.1429, 0.5238, -0.552, 0.6488, -0.03167, -0.8735, -0.4858, 0.2636, 0.954, 0.1429, -0.1911, -0.8883, -0.4176, -0.03167, -0.8735, -0.4858, 0.5238, -0.552, 0.6488, -0.3697, 0.653, -0.661, -0.03167, -0.8735, -0.4858, -0.1911, -0.8883, -0.4176, -0.3697, 0.653, -0.661, 0.2636, 0.954, 0.1429, -0.03167, -0.8735, -0.4858, -0.8899, 0.4528, -0.05453, -0.0867, -0.7751, 0.6258, 0.9007, 0.4303, -0.06009, -0.0867, -0.7751, 0.6258, -0.8899, 0.4528, -0.05453, -0.02988, -0.9995, -0.005009, -0.8899, 0.4528, -0.05453, -0.07987, -0.3334, -0.9394, -0.02988, -0.9995, -0.005009, -0.8899, 0.4528, -0.05453, 0.9007, 0.4303, -0.06009, -0.07987, -0.3334, -0.9394, 0.9007, 0.4303, -0.06009, -0.02988, -0.9995, -0.005009, -0.07987, -0.3334, -0.9394, -0.02988, -0.9995, -0.005009, 0.9007, 0.4303, -0.06009, -0.0867, -0.7751, 0.6258, -0.2678, 0.6578, -0.7039, 0.4004, 0.863, 0.308, 0.5303, 0.8133, 0.2393, 0.4004, 0.863, 0.308, 0.3825, -0.6579, 0.6488, 0.5303, 0.8133, 0.2393, 0.3825, -0.6579, 0.6488, -0.1646, -0.895, -0.4146, 0.5303, 0.8133, 0.2393, -0.3242, -0.8779, -0.3524, -0.1646, -0.895, -0.4146, 0.3825, -0.6579, 0.6488, -0.2678, 0.6578, -0.7039, -0.1646, -0.895, -0.4146, -0.3242, -0.8779, -0.3524, -0.2678, 0.6578, -0.7039, 0.5303, 0.8133, 0.2393, -0.1646, -0.895, -0.4146, -0.4693, 0.009659, -0.883, -0.1153, -0.8668, -0.4851, -0.4601, -0.5607, -0.6884, -0.4216, 0.2214, -0.8793, -0.1153, -0.8668, -0.4851, -0.4693, 0.009659, -0.883, -0.4216, 0.2214, -0.8793, -0.2082, -0.8492, -0.4852, -0.1153, -0.8668, -0.4851, -0.4216, 0.2214, -0.8793, -0.000127, 0.0131, -0.9999, -0.2082, -0.8492, -0.4852, -0.4216, 0.2214, -0.8793, 1.156e-05, 0.7151, -0.699, -0.000127, 0.0131, -0.9999, -0.4216, 0.2214, -0.8793, 0.4215, 0.2218, -0.8793, 1.156e-05, 0.7151, -0.699, 0.4215, 0.2218, -0.8793, -0.4216, 0.2214, -0.8793, 3.044e-06, -0.8714, -0.4905, -0.4216, 0.2214, -0.8793, -0.0002242, 0.7964, -0.6047, 3.044e-06, -0.8714, -0.4905, -0.4216, 0.2214, -0.8793, -0.4111, 0.8656, 0.2858, -0.0002242, 0.7964, -0.6047, -0.4022, 0.9127, 0.07245, -0.4111, 0.8656, 0.2858, -0.4216, 0.2214, -0.8793, -0.4111, 0.8656, 0.2858, -0.4022, 0.9127, 0.07245, 0.3356, 0.9395, 0.06845, -0.4022, 0.9127, 0.07245, 2.559e-05, 0.5535, 0.8328, 0.3356, 0.9395, 0.06845, -0.9615, 0.2167, 0.1688, 2.559e-05, 0.5535, 0.8328, -0.4022, 0.9127, 0.07245, 2.559e-05, 0.5535, 0.8328, -0.9615, 0.2167, 0.1688, -0.6891, -0.6091, 0.3927, -0.6891, -0.6091, 0.3927, -0.9615, 0.2167, 0.1688, -0.4216, 0.2214, -0.8793, -0.4216, 0.2214, -0.8793, -0.9615, 0.2167, 0.1688, -0.4022, 0.9127, 0.07245, -0.6891, -0.6091, 0.3927, -0.4216, 0.2214, -0.8793, -0.3916, -0.9, 0.1912, -0.4216, 0.2214, -0.8793, 0.7779, -0.5177, 0.3561, -0.3916, -0.9, 0.1912, 0.7779, -0.5177, 0.3561, -0.4216, 0.2214, -0.8793, 0.2451, 0.966, -0.08212, -0.4693, 0.009659, -0.883, 0.2451, 0.966, -0.08212, -0.4216, 0.2214, -0.8793, -0.8328, -0.4388, 0.3375, 0.2451, 0.966, -0.08212, -0.4693, 0.009659, -0.883, 0.07865, 0.1038, 0.9915, 0.2451, 0.966, -0.08212, -0.8328, -0.4388, 0.3375, 0.07865, 0.1038, 0.9915, 0.7779, -0.5177, 0.3561, 0.2451, 0.966, -0.08212, -0.8328, -0.4388, 0.3375, 0.7779, -0.5177, 0.3561, 0.07865, 0.1038, 0.9915, -0.8328, -0.4388, 0.3375, -0.1153, -0.8668, -0.4851, 0.7779, -0.5177, 0.3561, -0.4601, -0.5607, -0.6884, -0.1153, -0.8668, -0.4851, -0.8328, -0.4388, 0.3375, -0.4601, -0.5607, -0.6884, -0.8328, -0.4388, 0.3375, -0.4693, 0.009659, -0.883, -0.1153, -0.8668, -0.4851, -0.3916, -0.9, 0.1912, 0.7779, -0.5177, 0.3561, -0.1153, -0.8668, -0.4851, -0.2082, -0.8492, -0.4852, -0.3916, -0.9, 0.1912, -0.2082, -0.8492, -0.4852, 0.1711, -0.9012, -0.3981, -0.3916, -0.9, 0.1912, -0.2082, -0.8492, -0.4852, -0.000127, 0.0131, -0.9999, 0.1711, -0.9012, -0.3981, 0.4215, 0.2218, -0.8793, 0.1711, -0.9012, -0.3981, -0.000127, 0.0131, -0.9999, 0.4215, 0.2218, -0.8793, 0.1154, -0.8668, -0.4851, 0.1711, -0.9012, -0.3981, 0.4215, 0.2218, -0.8793, 0.469, 0.008847, -0.8831, 0.1154, -0.8668, -0.4851, 0.4215, 0.2218, -0.8793, -0.2419, 0.9669, -0.08173, 0.469, 0.008847, -0.8831, -0.7779, -0.5173, 0.3567, -0.2419, 0.9669, -0.08173, 0.4215, 0.2218, -0.8793, -0.07897, 0.1052, 0.9913, -0.2419, 0.9669, -0.08173, -0.7779, -0.5173, 0.3567, -0.07897, 0.1052, 0.9913, 0.833, -0.439, 0.3368, -0.2419, 0.9669, -0.08173, -0.7779, -0.5173, 0.3567, 0.833, -0.439, 0.3368, -0.07897, 0.1052, 0.9913, -0.7779, -0.5173, 0.3567, 0.1154, -0.8668, -0.4851, 0.833, -0.439, 0.3368, 0.3907, -0.8966, 0.2086, 0.1154, -0.8668, -0.4851, -0.7779, -0.5173, 0.3567, 0.1711, -0.9012, -0.3981, 0.1154, -0.8668, -0.4851, 0.3907, -0.8966, 0.2086, -0.3916, -0.9, 0.1912, 0.1711, -0.9012, -0.3981, 0.3907, -0.8966, 0.2086, -0.3916, -0.9, 0.1912, 0.3907, -0.8966, 0.2086, -0.2562, -0.8811, 0.3975, -0.2562, -0.8811, 0.3975, 0.3907, -0.8966, 0.2086, 0.3501, -0.7901, 0.5031, 0.6892, -0.6089, 0.3927, 0.3501, -0.7901, 0.5031, 0.3907, -0.8966, 0.2086, 0.6892, -0.6089, 0.3927, -0.2562, -0.8811, 0.3975, 0.3501, -0.7901, 0.5031, -0.2562, -0.8811, 0.3975, 0.6892, -0.6089, 0.3927, -0.6891, -0.6091, 0.3927, -0.6891, -0.6091, 0.3927, 0.6892, -0.6089, 0.3927, 2.559e-05, 0.5535, 0.8328, 2.559e-05, 0.5535, 0.8328, 0.6892, -0.6089, 0.3927, 0.9616, 0.2165, 0.1687, 0.6892, -0.6089, 0.3927, 0.4215, 0.2218, -0.8793, 0.9616, 0.2165, 0.1687, 0.6892, -0.6089, 0.3927, 0.3907, -0.8966, 0.2086, 0.4215, 0.2218, -0.8793, 0.3907, -0.8966, 0.2086, -0.7779, -0.5173, 0.3567, 0.4215, 0.2218, -0.8793, 0.3356, 0.9395, 0.06845, 0.9616, 0.2165, 0.1687, 0.4215, 0.2218, -0.8793, 2.559e-05, 0.5535, 0.8328, 0.9616, 0.2165, 0.1687, 0.3356, 0.9395, 0.06845, 0.3356, 0.9395, 0.06845, 0.4215, 0.2218, -0.8793, 0.5675, 0.8016, 0.1882, -0.0002242, 0.7964, -0.6047, 0.5675, 0.8016, 0.1882, 0.4215, 0.2218, -0.8793, 0.5675, 0.8016, 0.1882, -0.0002242, 0.7964, -0.6047, 0.3372, 0.8531, 0.3981, -0.4609, 0.873, 0.1594, 0.3372, 0.8531, 0.3981, -0.0002242, 0.7964, -0.6047, 0.3372, 0.8531, 0.3981, -0.4609, 0.873, 0.1594, -0.4111, 0.8656, 0.2858, -0.4111, 0.8656, 0.2858, -0.4609, 0.873, 0.1594, -0.0002242, 0.7964, -0.6047, 0.3372, 0.8531, 0.3981, -0.4111, 0.8656, 0.2858, 0.5675, 0.8016, 0.1882, -0.4111, 0.8656, 0.2858, 0.3356, 0.9395, 0.06845, 0.5675, 0.8016, 0.1882, -0.0002242, 0.7964, -0.6047, 0.4215, 0.2218, -0.8793, 3.044e-06, -0.8714, -0.4905, -0.6891, -0.6091, 0.3927, -0.3916, -0.9, 0.1912, -0.2562, -0.8811, 0.3975, 0.1154, -0.8668, -0.4851, 0.4597, -0.5609, -0.6885, 0.833, -0.439, 0.3368, 0.469, 0.008847, -0.8831, 0.4597, -0.5609, -0.6885, 0.1154, -0.8668, -0.4851, 0.469, 0.008847, -0.8831, 0.833, -0.439, 0.3368, 0.4597, -0.5609, -0.6885, 0.833, -0.439, 0.3368, 0.469, 0.008847, -0.8831, -0.2419, 0.9669, -0.08173, 1.156e-05, 0.7151, -0.699, 0.4215, 0.2218, -0.8793, -0.000127, 0.0131, -0.9999])] * 3)])

# ---- objects
ob_mesh1_group1_skp743b1_model = bpy.data.objects.new('Mesh1 Group1 skp743B1 Model', me_mesh1_group1_skp743b1_model)
ob_lamp = bpy.data.objects.new('Lamp', light_lamp)
ob_camera = bpy.data.objects.new('Camera', cam_camera)

# ---- transforms, parenting, visibility, modifiers, constraints
ob_mesh1_group1_skp743b1_model.location = (0.0, 0.0, 0.0)
ob_mesh1_group1_skp743b1_model.rotation_euler = (1.571, -0.0, 0.0)
ob_mesh1_group1_skp743b1_model.lineart.crease_threshold = 0.0
ob_lamp.location = (4.076, 1.005, 5.904)
ob_lamp.rotation_euler = (0.6503, 0.05522, 1.866)
ob_lamp.lock_rotations_4d = False
ob_lamp.empty_display_type = 'ARROWS'
ob_lamp.color = (0.0, 0.0, 0.0, 0.0)
ob_lamp.lineart.crease_threshold = 0.0
ob_camera.location = (7.481, -6.508, 5.344)
ob_camera.rotation_euler = (1.109, 0.0, 0.8149)
ob_camera.lock_rotations_4d = False
ob_camera.empty_display_type = 'ARROWS'
ob_camera.color = (0.0, 0.0, 0.0, 0.0)
ob_camera.display_type = 'WIRE'
ob_camera.lineart.crease_threshold = 0.0

# ---- collection membership
col_collection_1.objects.link(ob_mesh1_group1_skp743b1_model)
col_collection_1.objects.link(ob_lamp)
col_collection_1.objects.link(ob_camera)

# ---- scene / render settings (as saved in the file)
scene.camera = ob_camera
scene.frame_start = 1; scene.frame_end = 250; scene.frame_set(1)
scene.render.engine = 'BLENDER_EEVEE_NEXT'
scene.render.resolution_percentage = 50
scene.render.dither_intensity = 0.0
scene.cycles.use_denoising = False
scene.cycles.samples = 128
scene.cycles.sampling_pattern = 'TABULATED_SOBOL'
scene.cycles.use_adaptive_sampling = False
scene.cycles.use_light_tree = False
scene.cycles.blur_glossy = 0.0
scene.cycles.sample_clamp_indirect = 0.0
scene.view_settings.view_transform = 'Standard'
bpy.context.view_layer.update()
